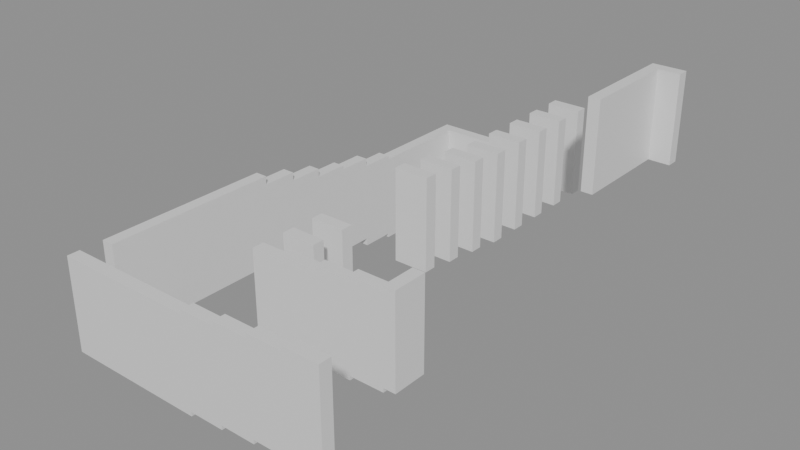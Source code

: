 # Source: building_lego.blend  (saved by Blender 5.0.119; exported with 4.5.12 LTS)
import bpy
from mathutils import Matrix  # noqa: F401  (used for matrix-valued properties, if any)

bpy.ops.wm.read_factory_settings(use_empty=True)
scene = bpy.context.scene
scene.name = 'Scene'

# ---- collections
col_01_paredes_externas = bpy.data.collections.new('01_Paredes_Externas'); scene.collection.children.link(col_01_paredes_externas)
col_02_paredes_internas = bpy.data.collections.new('02_Paredes_Internas'); scene.collection.children.link(col_02_paredes_internas)

# ---- materials (node trees are filled in below, after node groups)
mat_mat_parede_externa = bpy.data.materials.new('Mat_Parede_Externa')
mat_mat_parede_interna = bpy.data.materials.new('Mat_Parede_Interna')

# ---- material node trees
mat_mat_parede_externa.use_nodes = True; mat_mat_parede_externa.node_tree.nodes.clear()
_N = mat_mat_parede_externa.node_tree.nodes; _L = mat_mat_parede_externa.node_tree.links
n0 = _N.new('ShaderNodeBsdfPrincipled'); n0.name = 'BSDF - Pré-fundamentado'; n0.location = (-200, 100)
n1 = _N.new('ShaderNodeOutputMaterial'); n1.name = 'Saída de material'; n1.location = (200, 100)
_L.new(n0.outputs[0], n1.inputs[0])
n1.is_active_output = True
mat_mat_parede_interna.use_nodes = True; mat_mat_parede_interna.node_tree.nodes.clear()
_N = mat_mat_parede_interna.node_tree.nodes; _L = mat_mat_parede_interna.node_tree.links
n0 = _N.new('ShaderNodeBsdfPrincipled'); n0.name = 'BSDF - Pré-fundamentado'; n0.location = (-200, 100)
n1 = _N.new('ShaderNodeOutputMaterial'); n1.name = 'Saída de material'; n1.location = (200, 100)
_L.new(n0.outputs[0], n1.inputs[0])
n1.is_active_output = True

# ---- meshes
me_bloco_dungeon_wall_4128_4624_z_20 = bpy.data.meshes.new('Bloco_dungeon_wall_4128_4624_z-20')
me_bloco_dungeon_wall_4128_4624_z_20.from_pydata([(-0.5, -0.175, -1.32), (0.5, -0.175, -1.32), (0.5, 0.175, -1.32), (-0.5, 0.175, -1.32), (-0.5, -0.175, 1.32), (0.5, -0.175, 1.32), (0.5, 0.175, 1.32), (-0.5, 0.175, 1.32)], [], [(0, 1, 2, 3), (4, 7, 6, 5), (0, 4, 5, 1), (2, 6, 7, 3), (0, 3, 7, 4), (1, 5, 6, 2)])
me_bloco_dungeon_wall_4128_4624_z_20.materials.append(mat_mat_parede_externa)
me_bloco_dungeon_wall_4128_4624_z_20.update()
me_bloco_dungeon_wall_4129_4624_z_20 = bpy.data.meshes.new('Bloco_dungeon_wall_4129_4624_z-20')
me_bloco_dungeon_wall_4129_4624_z_20.from_pydata([(-0.5, -0.175, -1.32), (0.5, -0.175, -1.32), (0.5, 0.175, -1.32), (-0.5, 0.175, -1.32), (-0.5, -0.175, 1.32), (0.5, -0.175, 1.32), (0.5, 0.175, 1.32), (-0.5, 0.175, 1.32)], [], [(0, 1, 2, 3), (4, 7, 6, 5), (0, 4, 5, 1), (2, 6, 7, 3), (0, 3, 7, 4), (1, 5, 6, 2)])
me_bloco_dungeon_wall_4129_4624_z_20.materials.append(mat_mat_parede_externa)
me_bloco_dungeon_wall_4129_4624_z_20.update()
me_bloco_dungeon_wall_4130_4624_z_20 = bpy.data.meshes.new('Bloco_dungeon_wall_4130_4624_z-20')
me_bloco_dungeon_wall_4130_4624_z_20.from_pydata([(-0.5, -0.175, -1.32), (0.5, -0.175, -1.32), (0.5, 0.175, -1.32), (-0.5, 0.175, -1.32), (-0.5, -0.175, 1.32), (0.5, -0.175, 1.32), (0.5, 0.175, 1.32), (-0.5, 0.175, 1.32)], [], [(0, 1, 2, 3), (4, 7, 6, 5), (0, 4, 5, 1), (2, 6, 7, 3), (0, 3, 7, 4), (1, 5, 6, 2)])
me_bloco_dungeon_wall_4130_4624_z_20.materials.append(mat_mat_parede_externa)
me_bloco_dungeon_wall_4130_4624_z_20.update()
me_bloco_dungeon_wall_4131_4624_z_20 = bpy.data.meshes.new('Bloco_dungeon_wall_4131_4624_z-20')
me_bloco_dungeon_wall_4131_4624_z_20.from_pydata([(-0.5, -0.175, -1.32), (0.5, -0.175, -1.32), (0.5, 0.175, -1.32), (-0.5, 0.175, -1.32), (-0.5, -0.175, 1.32), (0.5, -0.175, 1.32), (0.5, 0.175, 1.32), (-0.5, 0.175, 1.32)], [], [(0, 1, 2, 3), (4, 7, 6, 5), (0, 4, 5, 1), (2, 6, 7, 3), (0, 3, 7, 4), (1, 5, 6, 2)])
me_bloco_dungeon_wall_4131_4624_z_20.materials.append(mat_mat_parede_externa)
me_bloco_dungeon_wall_4131_4624_z_20.update()
me_bloco_dungeon_wall_4132_4624_z_19 = bpy.data.meshes.new('Bloco_dungeon_wall_4132_4624_z-19')
me_bloco_dungeon_wall_4132_4624_z_19.from_pydata([(-0.5, -0.175, -1.32), (0.5, -0.175, -1.32), (0.5, 0.175, -1.32), (-0.5, 0.175, -1.32), (-0.5, -0.175, 1.32), (0.5, -0.175, 1.32), (0.5, 0.175, 1.32), (-0.5, 0.175, 1.32)], [], [(0, 1, 2, 3), (4, 7, 6, 5), (0, 4, 5, 1), (2, 6, 7, 3), (0, 3, 7, 4), (1, 5, 6, 2)])
me_bloco_dungeon_wall_4132_4624_z_19.materials.append(mat_mat_parede_externa)
me_bloco_dungeon_wall_4132_4624_z_19.update()
me_bloco_dungeon_wall_4133_4624_z_18 = bpy.data.meshes.new('Bloco_dungeon_wall_4133_4624_z-18')
me_bloco_dungeon_wall_4133_4624_z_18.from_pydata([(-0.5, -0.175, -1.32), (0.5, -0.175, -1.32), (0.5, 0.175, -1.32), (-0.5, 0.175, -1.32), (-0.5, -0.175, 1.32), (0.5, -0.175, 1.32), (0.5, 0.175, 1.32), (-0.5, 0.175, 1.32)], [], [(0, 1, 2, 3), (4, 7, 6, 5), (0, 4, 5, 1), (2, 6, 7, 3), (0, 3, 7, 4), (1, 5, 6, 2)])
me_bloco_dungeon_wall_4133_4624_z_18.materials.append(mat_mat_parede_externa)
me_bloco_dungeon_wall_4133_4624_z_18.update()
me_bloco_dungeon_wall_4134_4624_z_17 = bpy.data.meshes.new('Bloco_dungeon_wall_4134_4624_z-17')
me_bloco_dungeon_wall_4134_4624_z_17.from_pydata([(-0.5, -0.175, -1.32), (0.5, -0.175, -1.32), (0.5, 0.175, -1.32), (-0.5, 0.175, -1.32), (-0.5, -0.175, 1.32), (0.5, -0.175, 1.32), (0.5, 0.175, 1.32), (-0.5, 0.175, 1.32)], [], [(0, 1, 2, 3), (4, 7, 6, 5), (0, 4, 5, 1), (2, 6, 7, 3), (0, 3, 7, 4), (1, 5, 6, 2)])
me_bloco_dungeon_wall_4134_4624_z_17.materials.append(mat_mat_parede_externa)
me_bloco_dungeon_wall_4134_4624_z_17.update()
me_bloco_dungeon_wall_4135_4624_z_16 = bpy.data.meshes.new('Bloco_dungeon_wall_4135_4624_z-16')
me_bloco_dungeon_wall_4135_4624_z_16.from_pydata([(-0.5, -0.175, -1.32), (0.5, -0.175, -1.32), (0.5, 0.175, -1.32), (-0.5, 0.175, -1.32), (-0.5, -0.175, 1.32), (0.5, -0.175, 1.32), (0.5, 0.175, 1.32), (-0.5, 0.175, 1.32)], [], [(0, 1, 2, 3), (4, 7, 6, 5), (0, 4, 5, 1), (2, 6, 7, 3), (0, 3, 7, 4), (1, 5, 6, 2)])
me_bloco_dungeon_wall_4135_4624_z_16.materials.append(mat_mat_parede_externa)
me_bloco_dungeon_wall_4135_4624_z_16.update()
me_bloco_dungeon_arch_4128_4638_z_30 = bpy.data.meshes.new('Bloco_dungeon_arch_4128_4638_z-30')
me_bloco_dungeon_arch_4128_4638_z_30.from_pydata([(-0.5, -0.175, -1.32), (0.5, -0.175, -1.32), (0.5, 0.175, -1.32), (-0.5, 0.175, -1.32), (-0.5, -0.175, 1.32), (0.5, -0.175, 1.32), (0.5, 0.175, 1.32), (-0.5, 0.175, 1.32)], [], [(0, 1, 2, 3), (4, 7, 6, 5), (0, 4, 5, 1), (2, 6, 7, 3), (0, 3, 7, 4), (1, 5, 6, 2)])
me_bloco_dungeon_arch_4128_4638_z_30.materials.append(mat_mat_parede_externa)
me_bloco_dungeon_arch_4128_4638_z_30.update()
me_bloco_dungeon_wall_4129_4638_z_30 = bpy.data.meshes.new('Bloco_dungeon_wall_4129_4638_z-30')
me_bloco_dungeon_wall_4129_4638_z_30.from_pydata([(-0.5, -0.175, -1.32), (0.5, -0.175, -1.32), (0.5, 0.175, -1.32), (-0.5, 0.175, -1.32), (-0.5, -0.175, 1.32), (0.5, -0.175, 1.32), (0.5, 0.175, 1.32), (-0.5, 0.175, 1.32)], [], [(0, 1, 2, 3), (4, 7, 6, 5), (0, 4, 5, 1), (2, 6, 7, 3), (0, 3, 7, 4), (1, 5, 6, 2)])
me_bloco_dungeon_wall_4129_4638_z_30.materials.append(mat_mat_parede_externa)
me_bloco_dungeon_wall_4129_4638_z_30.update()
me_bloco_dungeon_wall_4130_4638_z_30 = bpy.data.meshes.new('Bloco_dungeon_wall_4130_4638_z-30')
me_bloco_dungeon_wall_4130_4638_z_30.from_pydata([(-0.5, -0.175, -1.32), (0.5, -0.175, -1.32), (0.5, 0.175, -1.32), (-0.5, 0.175, -1.32), (-0.5, -0.175, 1.32), (0.5, -0.175, 1.32), (0.5, 0.175, 1.32), (-0.5, 0.175, 1.32)], [], [(0, 1, 2, 3), (4, 7, 6, 5), (0, 4, 5, 1), (2, 6, 7, 3), (0, 3, 7, 4), (1, 5, 6, 2)])
me_bloco_dungeon_wall_4130_4638_z_30.materials.append(mat_mat_parede_externa)
me_bloco_dungeon_wall_4130_4638_z_30.update()
me_bloco_dungeon_wall_4132_4638_z_15 = bpy.data.meshes.new('Bloco_dungeon_wall_4132_4638_z-15')
me_bloco_dungeon_wall_4132_4638_z_15.from_pydata([(-0.5, -0.175, -1.32), (0.5, -0.175, -1.32), (0.5, 0.175, -1.32), (-0.5, 0.175, -1.32), (-0.5, -0.175, 1.32), (0.5, -0.175, 1.32), (0.5, 0.175, 1.32), (-0.5, 0.175, 1.32)], [], [(0, 1, 2, 3), (4, 7, 6, 5), (0, 4, 5, 1), (2, 6, 7, 3), (0, 3, 7, 4), (1, 5, 6, 2)])
me_bloco_dungeon_wall_4132_4638_z_15.materials.append(mat_mat_parede_externa)
me_bloco_dungeon_wall_4132_4638_z_15.update()
me_bloco_dungeon_wall_4135_4638_z0 = bpy.data.meshes.new('Bloco_dungeon_wall_4135_4638_z0')
me_bloco_dungeon_wall_4135_4638_z0.from_pydata([(-0.5, -0.175, -1.32), (0.5, -0.175, -1.32), (0.5, 0.175, -1.32), (-0.5, 0.175, -1.32), (-0.5, -0.175, 1.32), (0.5, -0.175, 1.32), (0.5, 0.175, 1.32), (-0.5, 0.175, 1.32)], [], [(0, 1, 2, 3), (4, 7, 6, 5), (0, 4, 5, 1), (2, 6, 7, 3), (0, 3, 7, 4), (1, 5, 6, 2)])
me_bloco_dungeon_wall_4135_4638_z0.materials.append(mat_mat_parede_externa)
me_bloco_dungeon_wall_4135_4638_z0.update()
me_bloco_dungeon_wall_4128_4625_z_20 = bpy.data.meshes.new('Bloco_dungeon_wall_4128_4625_z-20')
me_bloco_dungeon_wall_4128_4625_z_20.from_pydata([(-0.175, -0.5, -1.32), (0.175, -0.5, -1.32), (0.175, 0.5, -1.32), (-0.175, 0.5, -1.32), (-0.175, -0.5, 1.32), (0.175, -0.5, 1.32), (0.175, 0.5, 1.32), (-0.175, 0.5, 1.32)], [], [(0, 1, 2, 3), (4, 7, 6, 5), (0, 4, 5, 1), (2, 6, 7, 3), (0, 3, 7, 4), (1, 5, 6, 2)])
me_bloco_dungeon_wall_4128_4625_z_20.materials.append(mat_mat_parede_externa)
me_bloco_dungeon_wall_4128_4625_z_20.update()
me_bloco_dungeon_wall_4128_4626_z_20 = bpy.data.meshes.new('Bloco_dungeon_wall_4128_4626_z-20')
me_bloco_dungeon_wall_4128_4626_z_20.from_pydata([(-0.175, -0.5, -1.32), (0.175, -0.5, -1.32), (0.175, 0.5, -1.32), (-0.175, 0.5, -1.32), (-0.175, -0.5, 1.32), (0.175, -0.5, 1.32), (0.175, 0.5, 1.32), (-0.175, 0.5, 1.32)], [], [(0, 1, 2, 3), (4, 7, 6, 5), (0, 4, 5, 1), (2, 6, 7, 3), (0, 3, 7, 4), (1, 5, 6, 2)])
me_bloco_dungeon_wall_4128_4626_z_20.materials.append(mat_mat_parede_externa)
me_bloco_dungeon_wall_4128_4626_z_20.update()
me_bloco_dungeon_wall_4128_4627_z_20 = bpy.data.meshes.new('Bloco_dungeon_wall_4128_4627_z-20')
me_bloco_dungeon_wall_4128_4627_z_20.from_pydata([(-0.175, -0.5, -1.32), (0.175, -0.5, -1.32), (0.175, 0.5, -1.32), (-0.175, 0.5, -1.32), (-0.175, -0.5, 1.32), (0.175, -0.5, 1.32), (0.175, 0.5, 1.32), (-0.175, 0.5, 1.32)], [], [(0, 1, 2, 3), (4, 7, 6, 5), (0, 4, 5, 1), (2, 6, 7, 3), (0, 3, 7, 4), (1, 5, 6, 2)])
me_bloco_dungeon_wall_4128_4627_z_20.materials.append(mat_mat_parede_externa)
me_bloco_dungeon_wall_4128_4627_z_20.update()
me_bloco_dungeon_wall_4128_4628_z_20 = bpy.data.meshes.new('Bloco_dungeon_wall_4128_4628_z-20')
me_bloco_dungeon_wall_4128_4628_z_20.from_pydata([(-0.175, -0.5, -1.32), (0.175, -0.5, -1.32), (0.175, 0.5, -1.32), (-0.175, 0.5, -1.32), (-0.175, -0.5, 1.32), (0.175, -0.5, 1.32), (0.175, 0.5, 1.32), (-0.175, 0.5, 1.32)], [], [(0, 1, 2, 3), (4, 7, 6, 5), (0, 4, 5, 1), (2, 6, 7, 3), (0, 3, 7, 4), (1, 5, 6, 2)])
me_bloco_dungeon_wall_4128_4628_z_20.materials.append(mat_mat_parede_externa)
me_bloco_dungeon_wall_4128_4628_z_20.update()
me_bloco_dungeon_wall_4128_4629_z_20 = bpy.data.meshes.new('Bloco_dungeon_wall_4128_4629_z-20')
me_bloco_dungeon_wall_4128_4629_z_20.from_pydata([(-0.175, -0.5, -1.32), (0.175, -0.5, -1.32), (0.175, 0.5, -1.32), (-0.175, 0.5, -1.32), (-0.175, -0.5, 1.32), (0.175, -0.5, 1.32), (0.175, 0.5, 1.32), (-0.175, 0.5, 1.32)], [], [(0, 1, 2, 3), (4, 7, 6, 5), (0, 4, 5, 1), (2, 6, 7, 3), (0, 3, 7, 4), (1, 5, 6, 2)])
me_bloco_dungeon_wall_4128_4629_z_20.materials.append(mat_mat_parede_externa)
me_bloco_dungeon_wall_4128_4629_z_20.update()
me_bloco_dungeon_wall_4128_4630_z_22 = bpy.data.meshes.new('Bloco_dungeon_wall_4128_4630_z-22')
me_bloco_dungeon_wall_4128_4630_z_22.from_pydata([(-0.175, -0.5, -1.32), (0.175, -0.5, -1.32), (0.175, 0.5, -1.32), (-0.175, 0.5, -1.32), (-0.175, -0.5, 1.32), (0.175, -0.5, 1.32), (0.175, 0.5, 1.32), (-0.175, 0.5, 1.32)], [], [(0, 1, 2, 3), (4, 7, 6, 5), (0, 4, 5, 1), (2, 6, 7, 3), (0, 3, 7, 4), (1, 5, 6, 2)])
me_bloco_dungeon_wall_4128_4630_z_22.materials.append(mat_mat_parede_externa)
me_bloco_dungeon_wall_4128_4630_z_22.update()
me_bloco_dungeon_wall_4128_4631_z_24 = bpy.data.meshes.new('Bloco_dungeon_wall_4128_4631_z-24')
me_bloco_dungeon_wall_4128_4631_z_24.from_pydata([(-0.175, -0.5, -1.32), (0.175, -0.5, -1.32), (0.175, 0.5, -1.32), (-0.175, 0.5, -1.32), (-0.175, -0.5, 1.32), (0.175, -0.5, 1.32), (0.175, 0.5, 1.32), (-0.175, 0.5, 1.32)], [], [(0, 1, 2, 3), (4, 7, 6, 5), (0, 4, 5, 1), (2, 6, 7, 3), (0, 3, 7, 4), (1, 5, 6, 2)])
me_bloco_dungeon_wall_4128_4631_z_24.materials.append(mat_mat_parede_externa)
me_bloco_dungeon_wall_4128_4631_z_24.update()
me_bloco_dungeon_wall_4128_4632_z_26 = bpy.data.meshes.new('Bloco_dungeon_wall_4128_4632_z-26')
me_bloco_dungeon_wall_4128_4632_z_26.from_pydata([(-0.175, -0.5, -1.32), (0.175, -0.5, -1.32), (0.175, 0.5, -1.32), (-0.175, 0.5, -1.32), (-0.175, -0.5, 1.32), (0.175, -0.5, 1.32), (0.175, 0.5, 1.32), (-0.175, 0.5, 1.32)], [], [(0, 1, 2, 3), (4, 7, 6, 5), (0, 4, 5, 1), (2, 6, 7, 3), (0, 3, 7, 4), (1, 5, 6, 2)])
me_bloco_dungeon_wall_4128_4632_z_26.materials.append(mat_mat_parede_externa)
me_bloco_dungeon_wall_4128_4632_z_26.update()
me_bloco_dungeon_wall_4128_4633_z_27 = bpy.data.meshes.new('Bloco_dungeon_wall_4128_4633_z-27')
me_bloco_dungeon_wall_4128_4633_z_27.from_pydata([(-0.175, -0.5, -1.32), (0.175, -0.5, -1.32), (0.175, 0.5, -1.32), (-0.175, 0.5, -1.32), (-0.175, -0.5, 1.32), (0.175, -0.5, 1.32), (0.175, 0.5, 1.32), (-0.175, 0.5, 1.32)], [], [(0, 1, 2, 3), (4, 7, 6, 5), (0, 4, 5, 1), (2, 6, 7, 3), (0, 3, 7, 4), (1, 5, 6, 2)])
me_bloco_dungeon_wall_4128_4633_z_27.materials.append(mat_mat_parede_externa)
me_bloco_dungeon_wall_4128_4633_z_27.update()
me_bloco_dungeon_wall_4128_4634_z_29 = bpy.data.meshes.new('Bloco_dungeon_wall_4128_4634_z-29')
me_bloco_dungeon_wall_4128_4634_z_29.from_pydata([(-0.175, -0.5, -1.32), (0.175, -0.5, -1.32), (0.175, 0.5, -1.32), (-0.175, 0.5, -1.32), (-0.175, -0.5, 1.32), (0.175, -0.5, 1.32), (0.175, 0.5, 1.32), (-0.175, 0.5, 1.32)], [], [(0, 1, 2, 3), (4, 7, 6, 5), (0, 4, 5, 1), (2, 6, 7, 3), (0, 3, 7, 4), (1, 5, 6, 2)])
me_bloco_dungeon_wall_4128_4634_z_29.materials.append(mat_mat_parede_externa)
me_bloco_dungeon_wall_4128_4634_z_29.update()
me_bloco_dungeon_wall_4128_4635_z_30 = bpy.data.meshes.new('Bloco_dungeon_wall_4128_4635_z-30')
me_bloco_dungeon_wall_4128_4635_z_30.from_pydata([(-0.175, -0.5, -1.32), (0.175, -0.5, -1.32), (0.175, 0.5, -1.32), (-0.175, 0.5, -1.32), (-0.175, -0.5, 1.32), (0.175, -0.5, 1.32), (0.175, 0.5, 1.32), (-0.175, 0.5, 1.32)], [], [(0, 1, 2, 3), (4, 7, 6, 5), (0, 4, 5, 1), (2, 6, 7, 3), (0, 3, 7, 4), (1, 5, 6, 2)])
me_bloco_dungeon_wall_4128_4635_z_30.materials.append(mat_mat_parede_externa)
me_bloco_dungeon_wall_4128_4635_z_30.update()
me_bloco_dungeon_arch_4128_4636_z_30 = bpy.data.meshes.new('Bloco_dungeon_arch_4128_4636_z-30')
me_bloco_dungeon_arch_4128_4636_z_30.from_pydata([(-0.175, -0.5, -1.32), (0.175, -0.5, -1.32), (0.175, 0.5, -1.32), (-0.175, 0.5, -1.32), (-0.175, -0.5, 1.32), (0.175, -0.5, 1.32), (0.175, 0.5, 1.32), (-0.175, 0.5, 1.32)], [], [(0, 1, 2, 3), (4, 7, 6, 5), (0, 4, 5, 1), (2, 6, 7, 3), (0, 3, 7, 4), (1, 5, 6, 2)])
me_bloco_dungeon_arch_4128_4636_z_30.materials.append(mat_mat_parede_externa)
me_bloco_dungeon_arch_4128_4636_z_30.update()
me_bloco_dungeon_arch_4128_4637_z_30 = bpy.data.meshes.new('Bloco_dungeon_arch_4128_4637_z-30')
me_bloco_dungeon_arch_4128_4637_z_30.from_pydata([(-0.175, -0.5, -1.32), (0.175, -0.5, -1.32), (0.175, 0.5, -1.32), (-0.175, 0.5, -1.32), (-0.175, -0.5, 1.32), (0.175, -0.5, 1.32), (0.175, 0.5, 1.32), (-0.175, 0.5, 1.32)], [], [(0, 1, 2, 3), (4, 7, 6, 5), (0, 4, 5, 1), (2, 6, 7, 3), (0, 3, 7, 4), (1, 5, 6, 2)])
me_bloco_dungeon_arch_4128_4637_z_30.materials.append(mat_mat_parede_externa)
me_bloco_dungeon_arch_4128_4637_z_30.update()
me_bloco_dungeon_wall_4135_4627_z_16 = bpy.data.meshes.new('Bloco_dungeon_wall_4135_4627_z-16')
me_bloco_dungeon_wall_4135_4627_z_16.from_pydata([(-0.175, -0.5, -1.32), (0.175, -0.5, -1.32), (0.175, 0.5, -1.32), (-0.175, 0.5, -1.32), (-0.175, -0.5, 1.32), (0.175, -0.5, 1.32), (0.175, 0.5, 1.32), (-0.175, 0.5, 1.32)], [], [(0, 1, 2, 3), (4, 7, 6, 5), (0, 4, 5, 1), (2, 6, 7, 3), (0, 3, 7, 4), (1, 5, 6, 2)])
me_bloco_dungeon_wall_4135_4627_z_16.materials.append(mat_mat_parede_externa)
me_bloco_dungeon_wall_4135_4627_z_16.update()
me_bloco_dungeon_wall_4135_4635_z0 = bpy.data.meshes.new('Bloco_dungeon_wall_4135_4635_z0')
me_bloco_dungeon_wall_4135_4635_z0.from_pydata([(-0.175, -0.5, -1.32), (0.175, -0.5, -1.32), (0.175, 0.5, -1.32), (-0.175, 0.5, -1.32), (-0.175, -0.5, 1.32), (0.175, -0.5, 1.32), (0.175, 0.5, 1.32), (-0.175, 0.5, 1.32)], [], [(0, 1, 2, 3), (4, 7, 6, 5), (0, 4, 5, 1), (2, 6, 7, 3), (0, 3, 7, 4), (1, 5, 6, 2)])
me_bloco_dungeon_wall_4135_4635_z0.materials.append(mat_mat_parede_externa)
me_bloco_dungeon_wall_4135_4635_z0.update()
me_bloco_dungeon_wall_4135_4636_z0 = bpy.data.meshes.new('Bloco_dungeon_wall_4135_4636_z0')
me_bloco_dungeon_wall_4135_4636_z0.from_pydata([(-0.175, -0.5, -1.32), (0.175, -0.5, -1.32), (0.175, 0.5, -1.32), (-0.175, 0.5, -1.32), (-0.175, -0.5, 1.32), (0.175, -0.5, 1.32), (0.175, 0.5, 1.32), (-0.175, 0.5, 1.32)], [], [(0, 1, 2, 3), (4, 7, 6, 5), (0, 4, 5, 1), (2, 6, 7, 3), (0, 3, 7, 4), (1, 5, 6, 2)])
me_bloco_dungeon_wall_4135_4636_z0.materials.append(mat_mat_parede_externa)
me_bloco_dungeon_wall_4135_4636_z0.update()
me_bloco_dungeon_wall_4135_4637_z0 = bpy.data.meshes.new('Bloco_dungeon_wall_4135_4637_z0')
me_bloco_dungeon_wall_4135_4637_z0.from_pydata([(-0.175, -0.5, -1.32), (0.175, -0.5, -1.32), (0.175, 0.5, -1.32), (-0.175, 0.5, -1.32), (-0.175, -0.5, 1.32), (0.175, -0.5, 1.32), (0.175, 0.5, 1.32), (-0.175, 0.5, 1.32)], [], [(0, 1, 2, 3), (4, 7, 6, 5), (0, 4, 5, 1), (2, 6, 7, 3), (0, 3, 7, 4), (1, 5, 6, 2)])
me_bloco_dungeon_wall_4135_4637_z0.materials.append(mat_mat_parede_externa)
me_bloco_dungeon_wall_4135_4637_z0.update()
me_bloco_dungeon_wall_4131_4627_z_20 = bpy.data.meshes.new('Bloco_dungeon_wall_4131_4627_z-20')
me_bloco_dungeon_wall_4131_4627_z_20.from_pydata([(-0.5, -0.175, -1.32), (0.5, -0.175, -1.32), (0.5, 0.175, -1.32), (-0.5, 0.175, -1.32), (-0.5, -0.175, 1.32), (0.5, -0.175, 1.32), (0.5, 0.175, 1.32), (-0.5, 0.175, 1.32)], [], [(0, 1, 2, 3), (4, 7, 6, 5), (0, 4, 5, 1), (2, 6, 7, 3), (0, 3, 7, 4), (1, 5, 6, 2)])
me_bloco_dungeon_wall_4131_4627_z_20.materials.append(mat_mat_parede_interna)
me_bloco_dungeon_wall_4131_4627_z_20.update()
me_bloco_dungeon_wall_4132_4627_z_19 = bpy.data.meshes.new('Bloco_dungeon_wall_4132_4627_z-19')
me_bloco_dungeon_wall_4132_4627_z_19.from_pydata([(-0.5, -0.175, -1.32), (0.5, -0.175, -1.32), (0.5, 0.175, -1.32), (-0.5, 0.175, -1.32), (-0.5, -0.175, 1.32), (0.5, -0.175, 1.32), (0.5, 0.175, 1.32), (-0.5, 0.175, 1.32)], [], [(0, 1, 2, 3), (4, 7, 6, 5), (0, 4, 5, 1), (2, 6, 7, 3), (0, 3, 7, 4), (1, 5, 6, 2)])
me_bloco_dungeon_wall_4132_4627_z_19.materials.append(mat_mat_parede_interna)
me_bloco_dungeon_wall_4132_4627_z_19.update()
me_bloco_dungeon_wall_4133_4627_z_18 = bpy.data.meshes.new('Bloco_dungeon_wall_4133_4627_z-18')
me_bloco_dungeon_wall_4133_4627_z_18.from_pydata([(-0.5, -0.175, -1.32), (0.5, -0.175, -1.32), (0.5, 0.175, -1.32), (-0.5, 0.175, -1.32), (-0.5, -0.175, 1.32), (0.5, -0.175, 1.32), (0.5, 0.175, 1.32), (-0.5, 0.175, 1.32)], [], [(0, 1, 2, 3), (4, 7, 6, 5), (0, 4, 5, 1), (2, 6, 7, 3), (0, 3, 7, 4), (1, 5, 6, 2)])
me_bloco_dungeon_wall_4133_4627_z_18.materials.append(mat_mat_parede_interna)
me_bloco_dungeon_wall_4133_4627_z_18.update()
me_bloco_dungeon_wall_4134_4627_z_17 = bpy.data.meshes.new('Bloco_dungeon_wall_4134_4627_z-17')
me_bloco_dungeon_wall_4134_4627_z_17.from_pydata([(-0.5, -0.175, -1.32), (0.5, -0.175, -1.32), (0.5, 0.175, -1.32), (-0.5, 0.175, -1.32), (-0.5, -0.175, 1.32), (0.5, -0.175, 1.32), (0.5, 0.175, 1.32), (-0.5, 0.175, 1.32)], [], [(0, 1, 2, 3), (4, 7, 6, 5), (0, 4, 5, 1), (2, 6, 7, 3), (0, 3, 7, 4), (1, 5, 6, 2)])
me_bloco_dungeon_wall_4134_4627_z_17.materials.append(mat_mat_parede_interna)
me_bloco_dungeon_wall_4134_4627_z_17.update()
me_bloco_dungeon_wall_4131_4628_z_20 = bpy.data.meshes.new('Bloco_dungeon_wall_4131_4628_z-20')
me_bloco_dungeon_wall_4131_4628_z_20.from_pydata([(-0.5, -0.175, -1.32), (0.5, -0.175, -1.32), (0.5, 0.175, -1.32), (-0.5, 0.175, -1.32), (-0.5, -0.175, 1.32), (0.5, -0.175, 1.32), (0.5, 0.175, 1.32), (-0.5, 0.175, 1.32)], [], [(0, 1, 2, 3), (4, 7, 6, 5), (0, 4, 5, 1), (2, 6, 7, 3), (0, 3, 7, 4), (1, 5, 6, 2)])
me_bloco_dungeon_wall_4131_4628_z_20.materials.append(mat_mat_parede_interna)
me_bloco_dungeon_wall_4131_4628_z_20.update()
me_bloco_dungeon_wall_4131_4629_z_20 = bpy.data.meshes.new('Bloco_dungeon_wall_4131_4629_z-20')
me_bloco_dungeon_wall_4131_4629_z_20.from_pydata([(-0.5, -0.175, -1.32), (0.5, -0.175, -1.32), (0.5, 0.175, -1.32), (-0.5, 0.175, -1.32), (-0.5, -0.175, 1.32), (0.5, -0.175, 1.32), (0.5, 0.175, 1.32), (-0.5, 0.175, 1.32)], [], [(0, 1, 2, 3), (4, 7, 6, 5), (0, 4, 5, 1), (2, 6, 7, 3), (0, 3, 7, 4), (1, 5, 6, 2)])
me_bloco_dungeon_wall_4131_4629_z_20.materials.append(mat_mat_parede_interna)
me_bloco_dungeon_wall_4131_4629_z_20.update()
me_bloco_dungeon_wall_4132_4631_z_12 = bpy.data.meshes.new('Bloco_dungeon_wall_4132_4631_z-12')
me_bloco_dungeon_wall_4132_4631_z_12.from_pydata([(-0.5, -0.175, -1.32), (0.5, -0.175, -1.32), (0.5, 0.175, -1.32), (-0.5, 0.175, -1.32), (-0.5, -0.175, 1.32), (0.5, -0.175, 1.32), (0.5, 0.175, 1.32), (-0.5, 0.175, 1.32)], [], [(0, 1, 2, 3), (4, 7, 6, 5), (0, 4, 5, 1), (2, 6, 7, 3), (0, 3, 7, 4), (1, 5, 6, 2)])
me_bloco_dungeon_wall_4132_4631_z_12.materials.append(mat_mat_parede_interna)
me_bloco_dungeon_wall_4132_4631_z_12.update()
me_bloco_dungeon_wall_4132_4632_z_13 = bpy.data.meshes.new('Bloco_dungeon_wall_4132_4632_z-13')
me_bloco_dungeon_wall_4132_4632_z_13.from_pydata([(-0.5, -0.175, -1.32), (0.5, -0.175, -1.32), (0.5, 0.175, -1.32), (-0.5, 0.175, -1.32), (-0.5, -0.175, 1.32), (0.5, -0.175, 1.32), (0.5, 0.175, 1.32), (-0.5, 0.175, 1.32)], [], [(0, 1, 2, 3), (4, 7, 6, 5), (0, 4, 5, 1), (2, 6, 7, 3), (0, 3, 7, 4), (1, 5, 6, 2)])
me_bloco_dungeon_wall_4132_4632_z_13.materials.append(mat_mat_parede_interna)
me_bloco_dungeon_wall_4132_4632_z_13.update()
me_bloco_dungeon_wall_4132_4633_z_14 = bpy.data.meshes.new('Bloco_dungeon_wall_4132_4633_z-14')
me_bloco_dungeon_wall_4132_4633_z_14.from_pydata([(-0.5, -0.175, -1.32), (0.5, -0.175, -1.32), (0.5, 0.175, -1.32), (-0.5, 0.175, -1.32), (-0.5, -0.175, 1.32), (0.5, -0.175, 1.32), (0.5, 0.175, 1.32), (-0.5, 0.175, 1.32)], [], [(0, 1, 2, 3), (4, 7, 6, 5), (0, 4, 5, 1), (2, 6, 7, 3), (0, 3, 7, 4), (1, 5, 6, 2)])
me_bloco_dungeon_wall_4132_4633_z_14.materials.append(mat_mat_parede_interna)
me_bloco_dungeon_wall_4132_4633_z_14.update()
me_bloco_dungeon_wall_4132_4634_z_15 = bpy.data.meshes.new('Bloco_dungeon_wall_4132_4634_z-15')
me_bloco_dungeon_wall_4132_4634_z_15.from_pydata([(-0.5, -0.175, -1.32), (0.5, -0.175, -1.32), (0.5, 0.175, -1.32), (-0.5, 0.175, -1.32), (-0.5, -0.175, 1.32), (0.5, -0.175, 1.32), (0.5, 0.175, 1.32), (-0.5, 0.175, 1.32)], [], [(0, 1, 2, 3), (4, 7, 6, 5), (0, 4, 5, 1), (2, 6, 7, 3), (0, 3, 7, 4), (1, 5, 6, 2)])
me_bloco_dungeon_wall_4132_4634_z_15.materials.append(mat_mat_parede_interna)
me_bloco_dungeon_wall_4132_4634_z_15.update()
me_bloco_dungeon_wall_4132_4635_z_15 = bpy.data.meshes.new('Bloco_dungeon_wall_4132_4635_z-15')
me_bloco_dungeon_wall_4132_4635_z_15.from_pydata([(-0.5, -0.175, -1.32), (0.5, -0.175, -1.32), (0.5, 0.175, -1.32), (-0.5, 0.175, -1.32), (-0.5, -0.175, 1.32), (0.5, -0.175, 1.32), (0.5, 0.175, 1.32), (-0.5, 0.175, 1.32)], [], [(0, 1, 2, 3), (4, 7, 6, 5), (0, 4, 5, 1), (2, 6, 7, 3), (0, 3, 7, 4), (1, 5, 6, 2)])
me_bloco_dungeon_wall_4132_4635_z_15.materials.append(mat_mat_parede_interna)
me_bloco_dungeon_wall_4132_4635_z_15.update()
me_bloco_dungeon_wall_4132_4636_z_15 = bpy.data.meshes.new('Bloco_dungeon_wall_4132_4636_z-15')
me_bloco_dungeon_wall_4132_4636_z_15.from_pydata([(-0.5, -0.175, -1.32), (0.5, -0.175, -1.32), (0.5, 0.175, -1.32), (-0.5, 0.175, -1.32), (-0.5, -0.175, 1.32), (0.5, -0.175, 1.32), (0.5, 0.175, 1.32), (-0.5, 0.175, 1.32)], [], [(0, 1, 2, 3), (4, 7, 6, 5), (0, 4, 5, 1), (2, 6, 7, 3), (0, 3, 7, 4), (1, 5, 6, 2)])
me_bloco_dungeon_wall_4132_4636_z_15.materials.append(mat_mat_parede_interna)
me_bloco_dungeon_wall_4132_4636_z_15.update()
me_bloco_dungeon_wall_4132_4637_z_15 = bpy.data.meshes.new('Bloco_dungeon_wall_4132_4637_z-15')
me_bloco_dungeon_wall_4132_4637_z_15.from_pydata([(-0.5, -0.175, -1.32), (0.5, -0.175, -1.32), (0.5, 0.175, -1.32), (-0.5, 0.175, -1.32), (-0.5, -0.175, 1.32), (0.5, -0.175, 1.32), (0.5, 0.175, 1.32), (-0.5, 0.175, 1.32)], [], [(0, 1, 2, 3), (4, 7, 6, 5), (0, 4, 5, 1), (2, 6, 7, 3), (0, 3, 7, 4), (1, 5, 6, 2)])
me_bloco_dungeon_wall_4132_4637_z_15.materials.append(mat_mat_parede_interna)
me_bloco_dungeon_wall_4132_4637_z_15.update()

# ---- objects
ob_parede_externa_norte_y4624_x4128_4135 = bpy.data.objects.new('Parede_Externa_Norte_Y4624_X4128_4135', None)
ob_bloco_dungeon_wall_4128_4624_z_20 = bpy.data.objects.new('Bloco_dungeon_wall_4128_4624_z-20', me_bloco_dungeon_wall_4128_4624_z_20)
ob_bloco_dungeon_wall_4129_4624_z_20 = bpy.data.objects.new('Bloco_dungeon_wall_4129_4624_z-20', me_bloco_dungeon_wall_4129_4624_z_20)
ob_bloco_dungeon_wall_4130_4624_z_20 = bpy.data.objects.new('Bloco_dungeon_wall_4130_4624_z-20', me_bloco_dungeon_wall_4130_4624_z_20)
ob_bloco_dungeon_wall_4131_4624_z_20 = bpy.data.objects.new('Bloco_dungeon_wall_4131_4624_z-20', me_bloco_dungeon_wall_4131_4624_z_20)
ob_bloco_dungeon_wall_4132_4624_z_19 = bpy.data.objects.new('Bloco_dungeon_wall_4132_4624_z-19', me_bloco_dungeon_wall_4132_4624_z_19)
ob_bloco_dungeon_wall_4133_4624_z_18 = bpy.data.objects.new('Bloco_dungeon_wall_4133_4624_z-18', me_bloco_dungeon_wall_4133_4624_z_18)
ob_bloco_dungeon_wall_4134_4624_z_17 = bpy.data.objects.new('Bloco_dungeon_wall_4134_4624_z-17', me_bloco_dungeon_wall_4134_4624_z_17)
ob_bloco_dungeon_wall_4135_4624_z_16 = bpy.data.objects.new('Bloco_dungeon_wall_4135_4624_z-16', me_bloco_dungeon_wall_4135_4624_z_16)
ob_parede_externa_sul_y4638_x4128_4132 = bpy.data.objects.new('Parede_Externa_Sul_Y4638_X4128_4132', None)
ob_bloco_dungeon_arch_4128_4638_z_30 = bpy.data.objects.new('Bloco_dungeon_arch_4128_4638_z-30', me_bloco_dungeon_arch_4128_4638_z_30)
ob_bloco_dungeon_wall_4129_4638_z_30 = bpy.data.objects.new('Bloco_dungeon_wall_4129_4638_z-30', me_bloco_dungeon_wall_4129_4638_z_30)
ob_bloco_dungeon_wall_4130_4638_z_30 = bpy.data.objects.new('Bloco_dungeon_wall_4130_4638_z-30', me_bloco_dungeon_wall_4130_4638_z_30)
ob_bloco_dungeon_wall_4132_4638_z_15 = bpy.data.objects.new('Bloco_dungeon_wall_4132_4638_z-15', me_bloco_dungeon_wall_4132_4638_z_15)
ob_parede_externa_sul_y4638_x4135_4135 = bpy.data.objects.new('Parede_Externa_Sul_Y4638_X4135_4135', None)
ob_bloco_dungeon_wall_4135_4638_z0 = bpy.data.objects.new('Bloco_dungeon_wall_4135_4638_z0', me_bloco_dungeon_wall_4135_4638_z0)
ob_parede_externa_oeste_x4128_y4625_4637 = bpy.data.objects.new('Parede_Externa_Oeste_X4128_Y4625_4637', None)
ob_bloco_dungeon_wall_4128_4625_z_20 = bpy.data.objects.new('Bloco_dungeon_wall_4128_4625_z-20', me_bloco_dungeon_wall_4128_4625_z_20)
ob_bloco_dungeon_wall_4128_4626_z_20 = bpy.data.objects.new('Bloco_dungeon_wall_4128_4626_z-20', me_bloco_dungeon_wall_4128_4626_z_20)
ob_bloco_dungeon_wall_4128_4627_z_20 = bpy.data.objects.new('Bloco_dungeon_wall_4128_4627_z-20', me_bloco_dungeon_wall_4128_4627_z_20)
ob_bloco_dungeon_wall_4128_4628_z_20 = bpy.data.objects.new('Bloco_dungeon_wall_4128_4628_z-20', me_bloco_dungeon_wall_4128_4628_z_20)
ob_bloco_dungeon_wall_4128_4629_z_20 = bpy.data.objects.new('Bloco_dungeon_wall_4128_4629_z-20', me_bloco_dungeon_wall_4128_4629_z_20)
ob_bloco_dungeon_wall_4128_4630_z_22 = bpy.data.objects.new('Bloco_dungeon_wall_4128_4630_z-22', me_bloco_dungeon_wall_4128_4630_z_22)
ob_bloco_dungeon_wall_4128_4631_z_24 = bpy.data.objects.new('Bloco_dungeon_wall_4128_4631_z-24', me_bloco_dungeon_wall_4128_4631_z_24)
ob_bloco_dungeon_wall_4128_4632_z_26 = bpy.data.objects.new('Bloco_dungeon_wall_4128_4632_z-26', me_bloco_dungeon_wall_4128_4632_z_26)
ob_bloco_dungeon_wall_4128_4633_z_27 = bpy.data.objects.new('Bloco_dungeon_wall_4128_4633_z-27', me_bloco_dungeon_wall_4128_4633_z_27)
ob_bloco_dungeon_wall_4128_4634_z_29 = bpy.data.objects.new('Bloco_dungeon_wall_4128_4634_z-29', me_bloco_dungeon_wall_4128_4634_z_29)
ob_bloco_dungeon_wall_4128_4635_z_30 = bpy.data.objects.new('Bloco_dungeon_wall_4128_4635_z-30', me_bloco_dungeon_wall_4128_4635_z_30)
ob_bloco_dungeon_arch_4128_4636_z_30 = bpy.data.objects.new('Bloco_dungeon_arch_4128_4636_z-30', me_bloco_dungeon_arch_4128_4636_z_30)
ob_bloco_dungeon_arch_4128_4637_z_30 = bpy.data.objects.new('Bloco_dungeon_arch_4128_4637_z-30', me_bloco_dungeon_arch_4128_4637_z_30)
ob_parede_externa_leste_x4135_y4627_4627 = bpy.data.objects.new('Parede_Externa_Leste_X4135_Y4627_4627', None)
ob_bloco_dungeon_wall_4135_4627_z_16 = bpy.data.objects.new('Bloco_dungeon_wall_4135_4627_z-16', me_bloco_dungeon_wall_4135_4627_z_16)
ob_parede_externa_leste_x4135_y4635_4637 = bpy.data.objects.new('Parede_Externa_Leste_X4135_Y4635_4637', None)
ob_bloco_dungeon_wall_4135_4635_z0 = bpy.data.objects.new('Bloco_dungeon_wall_4135_4635_z0', me_bloco_dungeon_wall_4135_4635_z0)
ob_bloco_dungeon_wall_4135_4636_z0 = bpy.data.objects.new('Bloco_dungeon_wall_4135_4636_z0', me_bloco_dungeon_wall_4135_4636_z0)
ob_bloco_dungeon_wall_4135_4637_z0 = bpy.data.objects.new('Bloco_dungeon_wall_4135_4637_z0', me_bloco_dungeon_wall_4135_4637_z0)
ob_parede_interna_ew_02_y4627_x4131_4134 = bpy.data.objects.new('Parede_Interna_EW_02_Y4627_X4131_4134', None)
ob_bloco_dungeon_wall_4131_4627_z_20 = bpy.data.objects.new('Bloco_dungeon_wall_4131_4627_z-20', me_bloco_dungeon_wall_4131_4627_z_20)
ob_bloco_dungeon_wall_4132_4627_z_19 = bpy.data.objects.new('Bloco_dungeon_wall_4132_4627_z-19', me_bloco_dungeon_wall_4132_4627_z_19)
ob_bloco_dungeon_wall_4133_4627_z_18 = bpy.data.objects.new('Bloco_dungeon_wall_4133_4627_z-18', me_bloco_dungeon_wall_4133_4627_z_18)
ob_bloco_dungeon_wall_4134_4627_z_17 = bpy.data.objects.new('Bloco_dungeon_wall_4134_4627_z-17', me_bloco_dungeon_wall_4134_4627_z_17)
ob_parede_interna_ew_03_y4628_x4131_4131 = bpy.data.objects.new('Parede_Interna_EW_03_Y4628_X4131_4131', None)
ob_bloco_dungeon_wall_4131_4628_z_20 = bpy.data.objects.new('Bloco_dungeon_wall_4131_4628_z-20', me_bloco_dungeon_wall_4131_4628_z_20)
ob_parede_interna_ew_04_y4629_x4131_4131 = bpy.data.objects.new('Parede_Interna_EW_04_Y4629_X4131_4131', None)
ob_bloco_dungeon_wall_4131_4629_z_20 = bpy.data.objects.new('Bloco_dungeon_wall_4131_4629_z-20', me_bloco_dungeon_wall_4131_4629_z_20)
ob_parede_interna_ew_05_y4631_x4132_4132 = bpy.data.objects.new('Parede_Interna_EW_05_Y4631_X4132_4132', None)
ob_bloco_dungeon_wall_4132_4631_z_12 = bpy.data.objects.new('Bloco_dungeon_wall_4132_4631_z-12', me_bloco_dungeon_wall_4132_4631_z_12)
ob_parede_interna_ew_06_y4632_x4132_4132 = bpy.data.objects.new('Parede_Interna_EW_06_Y4632_X4132_4132', None)
ob_bloco_dungeon_wall_4132_4632_z_13 = bpy.data.objects.new('Bloco_dungeon_wall_4132_4632_z-13', me_bloco_dungeon_wall_4132_4632_z_13)
ob_parede_interna_ew_07_y4633_x4132_4132 = bpy.data.objects.new('Parede_Interna_EW_07_Y4633_X4132_4132', None)
ob_bloco_dungeon_wall_4132_4633_z_14 = bpy.data.objects.new('Bloco_dungeon_wall_4132_4633_z-14', me_bloco_dungeon_wall_4132_4633_z_14)
ob_parede_interna_ew_08_y4634_x4132_4132 = bpy.data.objects.new('Parede_Interna_EW_08_Y4634_X4132_4132', None)
ob_bloco_dungeon_wall_4132_4634_z_15 = bpy.data.objects.new('Bloco_dungeon_wall_4132_4634_z-15', me_bloco_dungeon_wall_4132_4634_z_15)
ob_parede_interna_ew_09_y4635_x4132_4132 = bpy.data.objects.new('Parede_Interna_EW_09_Y4635_X4132_4132', None)
ob_bloco_dungeon_wall_4132_4635_z_15 = bpy.data.objects.new('Bloco_dungeon_wall_4132_4635_z-15', me_bloco_dungeon_wall_4132_4635_z_15)
ob_parede_interna_ew_10_y4636_x4132_4132 = bpy.data.objects.new('Parede_Interna_EW_10_Y4636_X4132_4132', None)
ob_bloco_dungeon_wall_4132_4636_z_15 = bpy.data.objects.new('Bloco_dungeon_wall_4132_4636_z-15', me_bloco_dungeon_wall_4132_4636_z_15)
ob_parede_interna_ew_11_y4637_x4132_4132 = bpy.data.objects.new('Parede_Interna_EW_11_Y4637_X4132_4132', None)
ob_bloco_dungeon_wall_4132_4637_z_15 = bpy.data.objects.new('Bloco_dungeon_wall_4132_4637_z-15', me_bloco_dungeon_wall_4132_4637_z_15)

# ---- transforms, parenting, visibility, modifiers, constraints
ob_parede_externa_norte_y4624_x4128_4135.location = (0.0, -7.0, 1.2)
ob_parede_externa_norte_y4624_x4128_4135.empty_display_type = 'CUBE'
ob_bloco_dungeon_wall_4128_4624_z_20.parent = ob_parede_externa_norte_y4624_x4128_4135
ob_bloco_dungeon_wall_4128_4624_z_20.matrix_parent_inverse = Matrix(((1.0, -0.0, 0.0, -0.0), (-0.0, 1.0, -0.0, 7.0), (0.0, -0.0, 1.0, -1.2), (-0.0, 0.0, -0.0, 1.0)))
ob_bloco_dungeon_wall_4128_4624_z_20.location = (-3.5, -7.325, 2.52)
ob_bloco_dungeon_wall_4129_4624_z_20.parent = ob_parede_externa_norte_y4624_x4128_4135
ob_bloco_dungeon_wall_4129_4624_z_20.matrix_parent_inverse = Matrix(((1.0, -0.0, 0.0, -0.0), (-0.0, 1.0, -0.0, 7.0), (0.0, -0.0, 1.0, -1.2), (-0.0, 0.0, -0.0, 1.0)))
ob_bloco_dungeon_wall_4129_4624_z_20.location = (-2.5, -7.325, 2.52)
ob_bloco_dungeon_wall_4130_4624_z_20.parent = ob_parede_externa_norte_y4624_x4128_4135
ob_bloco_dungeon_wall_4130_4624_z_20.matrix_parent_inverse = Matrix(((1.0, -0.0, 0.0, -0.0), (-0.0, 1.0, -0.0, 7.0), (0.0, -0.0, 1.0, -1.2), (-0.0, 0.0, -0.0, 1.0)))
ob_bloco_dungeon_wall_4130_4624_z_20.location = (-1.5, -7.325, 2.52)
ob_bloco_dungeon_wall_4131_4624_z_20.parent = ob_parede_externa_norte_y4624_x4128_4135
ob_bloco_dungeon_wall_4131_4624_z_20.matrix_parent_inverse = Matrix(((1.0, -0.0, 0.0, -0.0), (-0.0, 1.0, -0.0, 7.0), (0.0, -0.0, 1.0, -1.2), (-0.0, 0.0, -0.0, 1.0)))
ob_bloco_dungeon_wall_4131_4624_z_20.location = (-0.5, -7.325, 2.52)
ob_bloco_dungeon_wall_4132_4624_z_19.parent = ob_parede_externa_norte_y4624_x4128_4135
ob_bloco_dungeon_wall_4132_4624_z_19.matrix_parent_inverse = Matrix(((1.0, -0.0, 0.0, -0.0), (-0.0, 1.0, -0.0, 7.0), (0.0, -0.0, 1.0, -1.2), (-0.0, 0.0, -0.0, 1.0)))
ob_bloco_dungeon_wall_4132_4624_z_19.location = (0.5, -7.325, 2.64)
ob_bloco_dungeon_wall_4133_4624_z_18.parent = ob_parede_externa_norte_y4624_x4128_4135
ob_bloco_dungeon_wall_4133_4624_z_18.matrix_parent_inverse = Matrix(((1.0, -0.0, 0.0, -0.0), (-0.0, 1.0, -0.0, 7.0), (0.0, -0.0, 1.0, -1.2), (-0.0, 0.0, -0.0, 1.0)))
ob_bloco_dungeon_wall_4133_4624_z_18.location = (1.5, -7.325, 2.76)
ob_bloco_dungeon_wall_4134_4624_z_17.parent = ob_parede_externa_norte_y4624_x4128_4135
ob_bloco_dungeon_wall_4134_4624_z_17.matrix_parent_inverse = Matrix(((1.0, -0.0, 0.0, -0.0), (-0.0, 1.0, -0.0, 7.0), (0.0, -0.0, 1.0, -1.2), (-0.0, 0.0, -0.0, 1.0)))
ob_bloco_dungeon_wall_4134_4624_z_17.location = (2.5, -7.325, 2.88)
ob_bloco_dungeon_wall_4135_4624_z_16.parent = ob_parede_externa_norte_y4624_x4128_4135
ob_bloco_dungeon_wall_4135_4624_z_16.matrix_parent_inverse = Matrix(((1.0, -0.0, 0.0, -0.0), (-0.0, 1.0, -0.0, 7.0), (0.0, -0.0, 1.0, -1.2), (-0.0, 0.0, -0.0, 1.0)))
ob_bloco_dungeon_wall_4135_4624_z_16.location = (3.5, -7.325, 3.0)
ob_parede_externa_sul_y4638_x4128_4132.location = (-1.5, 7.0, 0.0)
ob_parede_externa_sul_y4638_x4128_4132.empty_display_type = 'CUBE'
ob_bloco_dungeon_arch_4128_4638_z_30.parent = ob_parede_externa_sul_y4638_x4128_4132
ob_bloco_dungeon_arch_4128_4638_z_30.matrix_parent_inverse = Matrix(((1.0, -0.0, 0.0, 1.5), (-0.0, 1.0, -0.0, -7.0), (0.0, -0.0, 1.0, -0.0), (-0.0, 0.0, -0.0, 1.0)))
ob_bloco_dungeon_arch_4128_4638_z_30.location = (-3.5, 6.675, 1.32)
ob_bloco_dungeon_wall_4129_4638_z_30.parent = ob_parede_externa_sul_y4638_x4128_4132
ob_bloco_dungeon_wall_4129_4638_z_30.matrix_parent_inverse = Matrix(((1.0, -0.0, 0.0, 1.5), (-0.0, 1.0, -0.0, -7.0), (0.0, -0.0, 1.0, -0.0), (-0.0, 0.0, -0.0, 1.0)))
ob_bloco_dungeon_wall_4129_4638_z_30.location = (-2.5, 6.675, 1.32)
ob_bloco_dungeon_wall_4130_4638_z_30.parent = ob_parede_externa_sul_y4638_x4128_4132
ob_bloco_dungeon_wall_4130_4638_z_30.matrix_parent_inverse = Matrix(((1.0, -0.0, 0.0, 1.5), (-0.0, 1.0, -0.0, -7.0), (0.0, -0.0, 1.0, -0.0), (-0.0, 0.0, -0.0, 1.0)))
ob_bloco_dungeon_wall_4130_4638_z_30.location = (-1.5, 6.675, 1.32)
ob_bloco_dungeon_wall_4132_4638_z_15.parent = ob_parede_externa_sul_y4638_x4128_4132
ob_bloco_dungeon_wall_4132_4638_z_15.matrix_parent_inverse = Matrix(((1.0, -0.0, 0.0, 1.5), (-0.0, 1.0, -0.0, -7.0), (0.0, -0.0, 1.0, -0.0), (-0.0, 0.0, -0.0, 1.0)))
ob_bloco_dungeon_wall_4132_4638_z_15.location = (0.5, 6.675, 3.12)
ob_parede_externa_sul_y4638_x4135_4135.location = (3.5, 7.0, 3.6)
ob_parede_externa_sul_y4638_x4135_4135.empty_display_type = 'CUBE'
ob_bloco_dungeon_wall_4135_4638_z0.parent = ob_parede_externa_sul_y4638_x4135_4135
ob_bloco_dungeon_wall_4135_4638_z0.matrix_parent_inverse = Matrix(((1.0, -0.0, 0.0, -3.5), (-0.0, 1.0, -0.0, -7.0), (0.0, -0.0, 1.0, -3.6), (-0.0, 0.0, -0.0, 1.0)))
ob_bloco_dungeon_wall_4135_4638_z0.location = (3.5, 6.675, 4.92)
ob_parede_externa_oeste_x4128_y4625_4637.location = (-3.5, 0.0, 0.0)
ob_parede_externa_oeste_x4128_y4625_4637.empty_display_type = 'CUBE'
ob_bloco_dungeon_wall_4128_4625_z_20.parent = ob_parede_externa_oeste_x4128_y4625_4637
ob_bloco_dungeon_wall_4128_4625_z_20.matrix_parent_inverse = Matrix(((1.0, -0.0, 0.0, 3.5), (-0.0, 1.0, -0.0, 0.0), (0.0, -0.0, 1.0, -0.0), (-0.0, 0.0, -0.0, 1.0)))
ob_bloco_dungeon_wall_4128_4625_z_20.location = (-3.825, -6.0, 2.52)
ob_bloco_dungeon_wall_4128_4626_z_20.parent = ob_parede_externa_oeste_x4128_y4625_4637
ob_bloco_dungeon_wall_4128_4626_z_20.matrix_parent_inverse = Matrix(((1.0, -0.0, 0.0, 3.5), (-0.0, 1.0, -0.0, 0.0), (0.0, -0.0, 1.0, -0.0), (-0.0, 0.0, -0.0, 1.0)))
ob_bloco_dungeon_wall_4128_4626_z_20.location = (-3.825, -5.0, 2.52)
ob_bloco_dungeon_wall_4128_4627_z_20.parent = ob_parede_externa_oeste_x4128_y4625_4637
ob_bloco_dungeon_wall_4128_4627_z_20.matrix_parent_inverse = Matrix(((1.0, -0.0, 0.0, 3.5), (-0.0, 1.0, -0.0, 0.0), (0.0, -0.0, 1.0, -0.0), (-0.0, 0.0, -0.0, 1.0)))
ob_bloco_dungeon_wall_4128_4627_z_20.location = (-3.825, -4.0, 2.52)
ob_bloco_dungeon_wall_4128_4628_z_20.parent = ob_parede_externa_oeste_x4128_y4625_4637
ob_bloco_dungeon_wall_4128_4628_z_20.matrix_parent_inverse = Matrix(((1.0, -0.0, 0.0, 3.5), (-0.0, 1.0, -0.0, 0.0), (0.0, -0.0, 1.0, -0.0), (-0.0, 0.0, -0.0, 1.0)))
ob_bloco_dungeon_wall_4128_4628_z_20.location = (-3.825, -3.0, 2.52)
ob_bloco_dungeon_wall_4128_4629_z_20.parent = ob_parede_externa_oeste_x4128_y4625_4637
ob_bloco_dungeon_wall_4128_4629_z_20.matrix_parent_inverse = Matrix(((1.0, -0.0, 0.0, 3.5), (-0.0, 1.0, -0.0, 0.0), (0.0, -0.0, 1.0, -0.0), (-0.0, 0.0, -0.0, 1.0)))
ob_bloco_dungeon_wall_4128_4629_z_20.location = (-3.825, -2.0, 2.52)
ob_bloco_dungeon_wall_4128_4630_z_22.parent = ob_parede_externa_oeste_x4128_y4625_4637
ob_bloco_dungeon_wall_4128_4630_z_22.matrix_parent_inverse = Matrix(((1.0, -0.0, 0.0, 3.5), (-0.0, 1.0, -0.0, 0.0), (0.0, -0.0, 1.0, -0.0), (-0.0, 0.0, -0.0, 1.0)))
ob_bloco_dungeon_wall_4128_4630_z_22.location = (-3.825, -1.0, 2.28)
ob_bloco_dungeon_wall_4128_4631_z_24.parent = ob_parede_externa_oeste_x4128_y4625_4637
ob_bloco_dungeon_wall_4128_4631_z_24.matrix_parent_inverse = Matrix(((1.0, -0.0, 0.0, 3.5), (-0.0, 1.0, -0.0, 0.0), (0.0, -0.0, 1.0, -0.0), (-0.0, 0.0, -0.0, 1.0)))
ob_bloco_dungeon_wall_4128_4631_z_24.location = (-3.825, 0.0, 2.04)
ob_bloco_dungeon_wall_4128_4632_z_26.parent = ob_parede_externa_oeste_x4128_y4625_4637
ob_bloco_dungeon_wall_4128_4632_z_26.matrix_parent_inverse = Matrix(((1.0, -0.0, 0.0, 3.5), (-0.0, 1.0, -0.0, 0.0), (0.0, -0.0, 1.0, -0.0), (-0.0, 0.0, -0.0, 1.0)))
ob_bloco_dungeon_wall_4128_4632_z_26.location = (-3.825, 1.0, 1.8)
ob_bloco_dungeon_wall_4128_4633_z_27.parent = ob_parede_externa_oeste_x4128_y4625_4637
ob_bloco_dungeon_wall_4128_4633_z_27.matrix_parent_inverse = Matrix(((1.0, -0.0, 0.0, 3.5), (-0.0, 1.0, -0.0, 0.0), (0.0, -0.0, 1.0, -0.0), (-0.0, 0.0, -0.0, 1.0)))
ob_bloco_dungeon_wall_4128_4633_z_27.location = (-3.825, 2.0, 1.68)
ob_bloco_dungeon_wall_4128_4634_z_29.parent = ob_parede_externa_oeste_x4128_y4625_4637
ob_bloco_dungeon_wall_4128_4634_z_29.matrix_parent_inverse = Matrix(((1.0, -0.0, 0.0, 3.5), (-0.0, 1.0, -0.0, 0.0), (0.0, -0.0, 1.0, -0.0), (-0.0, 0.0, -0.0, 1.0)))
ob_bloco_dungeon_wall_4128_4634_z_29.location = (-3.825, 3.0, 1.44)
ob_bloco_dungeon_wall_4128_4635_z_30.parent = ob_parede_externa_oeste_x4128_y4625_4637
ob_bloco_dungeon_wall_4128_4635_z_30.matrix_parent_inverse = Matrix(((1.0, -0.0, 0.0, 3.5), (-0.0, 1.0, -0.0, 0.0), (0.0, -0.0, 1.0, -0.0), (-0.0, 0.0, -0.0, 1.0)))
ob_bloco_dungeon_wall_4128_4635_z_30.location = (-3.825, 4.0, 1.32)
ob_bloco_dungeon_arch_4128_4636_z_30.parent = ob_parede_externa_oeste_x4128_y4625_4637
ob_bloco_dungeon_arch_4128_4636_z_30.matrix_parent_inverse = Matrix(((1.0, -0.0, 0.0, 3.5), (-0.0, 1.0, -0.0, 0.0), (0.0, -0.0, 1.0, -0.0), (-0.0, 0.0, -0.0, 1.0)))
ob_bloco_dungeon_arch_4128_4636_z_30.location = (-3.825, 5.0, 1.32)
ob_bloco_dungeon_arch_4128_4637_z_30.parent = ob_parede_externa_oeste_x4128_y4625_4637
ob_bloco_dungeon_arch_4128_4637_z_30.matrix_parent_inverse = Matrix(((1.0, -0.0, 0.0, 3.5), (-0.0, 1.0, -0.0, 0.0), (0.0, -0.0, 1.0, -0.0), (-0.0, 0.0, -0.0, 1.0)))
ob_bloco_dungeon_arch_4128_4637_z_30.location = (-3.825, 6.0, 1.32)
ob_parede_externa_leste_x4135_y4627_4627.location = (3.5, -4.0, 1.68)
ob_parede_externa_leste_x4135_y4627_4627.empty_display_type = 'CUBE'
ob_bloco_dungeon_wall_4135_4627_z_16.parent = ob_parede_externa_leste_x4135_y4627_4627
ob_bloco_dungeon_wall_4135_4627_z_16.matrix_parent_inverse = Matrix(((1.0, -0.0, 0.0, -3.5), (-0.0, 1.0, -0.0, 4.0), (0.0, -0.0, 1.0, -1.68), (-0.0, 0.0, -0.0, 1.0)))
ob_bloco_dungeon_wall_4135_4627_z_16.location = (3.175, -4.0, 3.0)
ob_parede_externa_leste_x4135_y4635_4637.location = (3.5, 5.0, 3.6)
ob_parede_externa_leste_x4135_y4635_4637.empty_display_type = 'CUBE'
ob_bloco_dungeon_wall_4135_4635_z0.parent = ob_parede_externa_leste_x4135_y4635_4637
ob_bloco_dungeon_wall_4135_4635_z0.matrix_parent_inverse = Matrix(((1.0, -0.0, 0.0, -3.5), (-0.0, 1.0, -0.0, -5.0), (0.0, -0.0, 1.0, -3.6), (-0.0, 0.0, -0.0, 1.0)))
ob_bloco_dungeon_wall_4135_4635_z0.location = (3.175, 4.0, 4.92)
ob_bloco_dungeon_wall_4135_4636_z0.parent = ob_parede_externa_leste_x4135_y4635_4637
ob_bloco_dungeon_wall_4135_4636_z0.matrix_parent_inverse = Matrix(((1.0, -0.0, 0.0, -3.5), (-0.0, 1.0, -0.0, -5.0), (0.0, -0.0, 1.0, -3.6), (-0.0, 0.0, -0.0, 1.0)))
ob_bloco_dungeon_wall_4135_4636_z0.location = (3.175, 5.0, 4.92)
ob_bloco_dungeon_wall_4135_4637_z0.parent = ob_parede_externa_leste_x4135_y4635_4637
ob_bloco_dungeon_wall_4135_4637_z0.matrix_parent_inverse = Matrix(((1.0, -0.0, 0.0, -3.5), (-0.0, 1.0, -0.0, -5.0), (0.0, -0.0, 1.0, -3.6), (-0.0, 0.0, -0.0, 1.0)))
ob_bloco_dungeon_wall_4135_4637_z0.location = (3.175, 6.0, 4.92)
ob_parede_interna_ew_02_y4627_x4131_4134.location = (1.0, -4.0, 1.2)
ob_parede_interna_ew_02_y4627_x4131_4134.empty_display_type = 'CUBE'
ob_bloco_dungeon_wall_4131_4627_z_20.parent = ob_parede_interna_ew_02_y4627_x4131_4134
ob_bloco_dungeon_wall_4131_4627_z_20.matrix_parent_inverse = Matrix(((1.0, -0.0, 0.0, -1.0), (-0.0, 1.0, -0.0, 4.0), (0.0, -0.0, 1.0, -1.2), (-0.0, 0.0, -0.0, 1.0)))
ob_bloco_dungeon_wall_4131_4627_z_20.location = (-0.5, -4.325, 2.52)
ob_bloco_dungeon_wall_4132_4627_z_19.parent = ob_parede_interna_ew_02_y4627_x4131_4134
ob_bloco_dungeon_wall_4132_4627_z_19.matrix_parent_inverse = Matrix(((1.0, -0.0, 0.0, -1.0), (-0.0, 1.0, -0.0, 4.0), (0.0, -0.0, 1.0, -1.2), (-0.0, 0.0, -0.0, 1.0)))
ob_bloco_dungeon_wall_4132_4627_z_19.location = (0.5, -4.325, 2.64)
ob_bloco_dungeon_wall_4133_4627_z_18.parent = ob_parede_interna_ew_02_y4627_x4131_4134
ob_bloco_dungeon_wall_4133_4627_z_18.matrix_parent_inverse = Matrix(((1.0, -0.0, 0.0, -1.0), (-0.0, 1.0, -0.0, 4.0), (0.0, -0.0, 1.0, -1.2), (-0.0, 0.0, -0.0, 1.0)))
ob_bloco_dungeon_wall_4133_4627_z_18.location = (1.5, -4.325, 2.76)
ob_bloco_dungeon_wall_4134_4627_z_17.parent = ob_parede_interna_ew_02_y4627_x4131_4134
ob_bloco_dungeon_wall_4134_4627_z_17.matrix_parent_inverse = Matrix(((1.0, -0.0, 0.0, -1.0), (-0.0, 1.0, -0.0, 4.0), (0.0, -0.0, 1.0, -1.2), (-0.0, 0.0, -0.0, 1.0)))
ob_bloco_dungeon_wall_4134_4627_z_17.location = (2.5, -4.325, 2.88)
ob_parede_interna_ew_03_y4628_x4131_4131.location = (-0.5, -3.0, 1.2)
ob_parede_interna_ew_03_y4628_x4131_4131.empty_display_type = 'CUBE'
ob_bloco_dungeon_wall_4131_4628_z_20.parent = ob_parede_interna_ew_03_y4628_x4131_4131
ob_bloco_dungeon_wall_4131_4628_z_20.matrix_parent_inverse = Matrix(((1.0, -0.0, 0.0, 0.5), (-0.0, 1.0, -0.0, 3.0), (0.0, -0.0, 1.0, -1.2), (-0.0, 0.0, -0.0, 1.0)))
ob_bloco_dungeon_wall_4131_4628_z_20.location = (-0.5, -3.325, 2.52)
ob_parede_interna_ew_04_y4629_x4131_4131.location = (-0.5, -2.0, 1.2)
ob_parede_interna_ew_04_y4629_x4131_4131.empty_display_type = 'CUBE'
ob_bloco_dungeon_wall_4131_4629_z_20.parent = ob_parede_interna_ew_04_y4629_x4131_4131
ob_bloco_dungeon_wall_4131_4629_z_20.matrix_parent_inverse = Matrix(((1.0, -0.0, 0.0, 0.5), (-0.0, 1.0, -0.0, 2.0), (0.0, -0.0, 1.0, -1.2), (-0.0, 0.0, -0.0, 1.0)))
ob_bloco_dungeon_wall_4131_4629_z_20.location = (-0.5, -2.325, 2.52)
ob_parede_interna_ew_05_y4631_x4132_4132.location = (0.5, 0.0, 2.16)
ob_parede_interna_ew_05_y4631_x4132_4132.empty_display_type = 'CUBE'
ob_bloco_dungeon_wall_4132_4631_z_12.parent = ob_parede_interna_ew_05_y4631_x4132_4132
ob_bloco_dungeon_wall_4132_4631_z_12.matrix_parent_inverse = Matrix(((1.0, -0.0, 0.0, -0.5), (-0.0, 1.0, -0.0, 0.0), (0.0, -0.0, 1.0, -2.16), (-0.0, 0.0, -0.0, 1.0)))
ob_bloco_dungeon_wall_4132_4631_z_12.location = (0.5, -0.325, 3.48)
ob_parede_interna_ew_06_y4632_x4132_4132.location = (0.5, 1.0, 2.04)
ob_parede_interna_ew_06_y4632_x4132_4132.empty_display_type = 'CUBE'
ob_bloco_dungeon_wall_4132_4632_z_13.parent = ob_parede_interna_ew_06_y4632_x4132_4132
ob_bloco_dungeon_wall_4132_4632_z_13.matrix_parent_inverse = Matrix(((1.0, -0.0, 0.0, -0.5), (-0.0, 1.0, -0.0, -1.0), (0.0, -0.0, 1.0, -2.04), (-0.0, 0.0, -0.0, 1.0)))
ob_bloco_dungeon_wall_4132_4632_z_13.location = (0.5, 0.675, 3.36)
ob_parede_interna_ew_07_y4633_x4132_4132.location = (0.5, 2.0, 1.92)
ob_parede_interna_ew_07_y4633_x4132_4132.empty_display_type = 'CUBE'
ob_bloco_dungeon_wall_4132_4633_z_14.parent = ob_parede_interna_ew_07_y4633_x4132_4132
ob_bloco_dungeon_wall_4132_4633_z_14.matrix_parent_inverse = Matrix(((1.0, -0.0, 0.0, -0.5), (-0.0, 1.0, -0.0, -2.0), (0.0, -0.0, 1.0, -1.92), (-0.0, 0.0, -0.0, 1.0)))
ob_bloco_dungeon_wall_4132_4633_z_14.location = (0.5, 1.675, 3.24)
ob_parede_interna_ew_08_y4634_x4132_4132.location = (0.5, 3.0, 1.8)
ob_parede_interna_ew_08_y4634_x4132_4132.empty_display_type = 'CUBE'
ob_bloco_dungeon_wall_4132_4634_z_15.parent = ob_parede_interna_ew_08_y4634_x4132_4132
ob_bloco_dungeon_wall_4132_4634_z_15.matrix_parent_inverse = Matrix(((1.0, -0.0, 0.0, -0.5), (-0.0, 1.0, -0.0, -3.0), (0.0, -0.0, 1.0, -1.8), (-0.0, 0.0, -0.0, 1.0)))
ob_bloco_dungeon_wall_4132_4634_z_15.location = (0.5, 2.675, 3.12)
ob_parede_interna_ew_09_y4635_x4132_4132.location = (0.5, 4.0, 1.8)
ob_parede_interna_ew_09_y4635_x4132_4132.empty_display_type = 'CUBE'
ob_bloco_dungeon_wall_4132_4635_z_15.parent = ob_parede_interna_ew_09_y4635_x4132_4132
ob_bloco_dungeon_wall_4132_4635_z_15.matrix_parent_inverse = Matrix(((1.0, -0.0, 0.0, -0.5), (-0.0, 1.0, -0.0, -4.0), (0.0, -0.0, 1.0, -1.8), (-0.0, 0.0, -0.0, 1.0)))
ob_bloco_dungeon_wall_4132_4635_z_15.location = (0.5, 3.675, 3.12)
ob_parede_interna_ew_10_y4636_x4132_4132.location = (0.5, 5.0, 1.8)
ob_parede_interna_ew_10_y4636_x4132_4132.empty_display_type = 'CUBE'
ob_bloco_dungeon_wall_4132_4636_z_15.parent = ob_parede_interna_ew_10_y4636_x4132_4132
ob_bloco_dungeon_wall_4132_4636_z_15.matrix_parent_inverse = Matrix(((1.0, -0.0, 0.0, -0.5), (-0.0, 1.0, -0.0, -5.0), (0.0, -0.0, 1.0, -1.8), (-0.0, 0.0, -0.0, 1.0)))
ob_bloco_dungeon_wall_4132_4636_z_15.location = (0.5, 4.675, 3.12)
ob_parede_interna_ew_11_y4637_x4132_4132.location = (0.5, 6.0, 1.8)
ob_parede_interna_ew_11_y4637_x4132_4132.empty_display_type = 'CUBE'
ob_bloco_dungeon_wall_4132_4637_z_15.parent = ob_parede_interna_ew_11_y4637_x4132_4132
ob_bloco_dungeon_wall_4132_4637_z_15.matrix_parent_inverse = Matrix(((1.0, -0.0, 0.0, -0.5), (-0.0, 1.0, -0.0, -6.0), (0.0, -0.0, 1.0, -1.8), (-0.0, 0.0, -0.0, 1.0)))
ob_bloco_dungeon_wall_4132_4637_z_15.location = (0.5, 5.675, 3.12)

# ---- collection membership
col_01_paredes_externas.objects.link(ob_parede_externa_norte_y4624_x4128_4135)
col_01_paredes_externas.objects.link(ob_bloco_dungeon_wall_4128_4624_z_20)
col_01_paredes_externas.objects.link(ob_bloco_dungeon_wall_4129_4624_z_20)
col_01_paredes_externas.objects.link(ob_bloco_dungeon_wall_4130_4624_z_20)
col_01_paredes_externas.objects.link(ob_bloco_dungeon_wall_4131_4624_z_20)
col_01_paredes_externas.objects.link(ob_bloco_dungeon_wall_4132_4624_z_19)
col_01_paredes_externas.objects.link(ob_bloco_dungeon_wall_4133_4624_z_18)
col_01_paredes_externas.objects.link(ob_bloco_dungeon_wall_4134_4624_z_17)
col_01_paredes_externas.objects.link(ob_bloco_dungeon_wall_4135_4624_z_16)
col_01_paredes_externas.objects.link(ob_parede_externa_sul_y4638_x4128_4132)
col_01_paredes_externas.objects.link(ob_bloco_dungeon_arch_4128_4638_z_30)
col_01_paredes_externas.objects.link(ob_bloco_dungeon_wall_4129_4638_z_30)
col_01_paredes_externas.objects.link(ob_bloco_dungeon_wall_4130_4638_z_30)
col_01_paredes_externas.objects.link(ob_bloco_dungeon_wall_4132_4638_z_15)
col_01_paredes_externas.objects.link(ob_parede_externa_sul_y4638_x4135_4135)
col_01_paredes_externas.objects.link(ob_bloco_dungeon_wall_4135_4638_z0)
col_01_paredes_externas.objects.link(ob_parede_externa_oeste_x4128_y4625_4637)
col_01_paredes_externas.objects.link(ob_bloco_dungeon_wall_4128_4625_z_20)
col_01_paredes_externas.objects.link(ob_bloco_dungeon_wall_4128_4626_z_20)
col_01_paredes_externas.objects.link(ob_bloco_dungeon_wall_4128_4627_z_20)
col_01_paredes_externas.objects.link(ob_bloco_dungeon_wall_4128_4628_z_20)
col_01_paredes_externas.objects.link(ob_bloco_dungeon_wall_4128_4629_z_20)
col_01_paredes_externas.objects.link(ob_bloco_dungeon_wall_4128_4630_z_22)
col_01_paredes_externas.objects.link(ob_bloco_dungeon_wall_4128_4631_z_24)
col_01_paredes_externas.objects.link(ob_bloco_dungeon_wall_4128_4632_z_26)
col_01_paredes_externas.objects.link(ob_bloco_dungeon_wall_4128_4633_z_27)
col_01_paredes_externas.objects.link(ob_bloco_dungeon_wall_4128_4634_z_29)
col_01_paredes_externas.objects.link(ob_bloco_dungeon_wall_4128_4635_z_30)
col_01_paredes_externas.objects.link(ob_bloco_dungeon_arch_4128_4636_z_30)
col_01_paredes_externas.objects.link(ob_bloco_dungeon_arch_4128_4637_z_30)
col_01_paredes_externas.objects.link(ob_parede_externa_leste_x4135_y4627_4627)
col_01_paredes_externas.objects.link(ob_bloco_dungeon_wall_4135_4627_z_16)
col_01_paredes_externas.objects.link(ob_parede_externa_leste_x4135_y4635_4637)
col_01_paredes_externas.objects.link(ob_bloco_dungeon_wall_4135_4635_z0)
col_01_paredes_externas.objects.link(ob_bloco_dungeon_wall_4135_4636_z0)
col_01_paredes_externas.objects.link(ob_bloco_dungeon_wall_4135_4637_z0)
col_02_paredes_internas.objects.link(ob_parede_interna_ew_02_y4627_x4131_4134)
col_02_paredes_internas.objects.link(ob_bloco_dungeon_wall_4131_4627_z_20)
col_02_paredes_internas.objects.link(ob_bloco_dungeon_wall_4132_4627_z_19)
col_02_paredes_internas.objects.link(ob_bloco_dungeon_wall_4133_4627_z_18)
col_02_paredes_internas.objects.link(ob_bloco_dungeon_wall_4134_4627_z_17)
col_02_paredes_internas.objects.link(ob_parede_interna_ew_03_y4628_x4131_4131)
col_02_paredes_internas.objects.link(ob_bloco_dungeon_wall_4131_4628_z_20)
col_02_paredes_internas.objects.link(ob_parede_interna_ew_04_y4629_x4131_4131)
col_02_paredes_internas.objects.link(ob_bloco_dungeon_wall_4131_4629_z_20)
col_02_paredes_internas.objects.link(ob_parede_interna_ew_05_y4631_x4132_4132)
col_02_paredes_internas.objects.link(ob_bloco_dungeon_wall_4132_4631_z_12)
col_02_paredes_internas.objects.link(ob_parede_interna_ew_06_y4632_x4132_4132)
col_02_paredes_internas.objects.link(ob_bloco_dungeon_wall_4132_4632_z_13)
col_02_paredes_internas.objects.link(ob_parede_interna_ew_07_y4633_x4132_4132)
col_02_paredes_internas.objects.link(ob_bloco_dungeon_wall_4132_4633_z_14)
col_02_paredes_internas.objects.link(ob_parede_interna_ew_08_y4634_x4132_4132)
col_02_paredes_internas.objects.link(ob_bloco_dungeon_wall_4132_4634_z_15)
col_02_paredes_internas.objects.link(ob_parede_interna_ew_09_y4635_x4132_4132)
col_02_paredes_internas.objects.link(ob_bloco_dungeon_wall_4132_4635_z_15)
col_02_paredes_internas.objects.link(ob_parede_interna_ew_10_y4636_x4132_4132)
col_02_paredes_internas.objects.link(ob_bloco_dungeon_wall_4132_4636_z_15)
col_02_paredes_internas.objects.link(ob_parede_interna_ew_11_y4637_x4132_4132)
col_02_paredes_internas.objects.link(ob_bloco_dungeon_wall_4132_4637_z_15)

# ---- scene / render settings (as saved in the file)
scene.frame_start = 1; scene.frame_end = 250; scene.frame_set(1)
scene.render.engine = 'BLENDER_EEVEE_NEXT'
scene.render.bake_bias = 0.0
scene.render.bake_samples = 0
scene.cycles.sampling_pattern = 'TABULATED_SOBOL'
scene.eevee.use_volume_custom_range = False
bpy.context.view_layer.update()

# ---- added for rendering (the .blend has no active camera and no usable light): camera, sun + grey world if the file has none
cam_auto = bpy.data.cameras.new('AutoCamera')
cam_auto.lens = 50.0
cam_auto.sensor_width = 36.0
cam_auto.clip_end = 1000.0
ob_auto_camera = bpy.data.objects.new('AutoCamera', cam_auto)
scene.collection.objects.link(ob_auto_camera)
ob_auto_camera.location = (16.2603, -19.8373, 16.1282)
ob_auto_camera.rotation_euler = (1.09748, -7.21219e-08, 0.694738)
scene.camera = ob_auto_camera
light_auto_sun = bpy.data.lights.new('AutoSun', 'SUN')
light_auto_sun.energy = 3.0
light_auto_sun.angle = 0.0523599
ob_auto_sun = bpy.data.objects.new('AutoSun', light_auto_sun)
scene.collection.objects.link(ob_auto_sun)
ob_auto_sun.rotation_euler = (0.872665, 0.174533, 0.523599)
if scene.world is None:
    world_auto = bpy.data.worlds.new('AutoWorld')
    world_auto.color = (0.3, 0.3, 0.3)
    scene.world = world_auto
bpy.context.view_layer.update()
